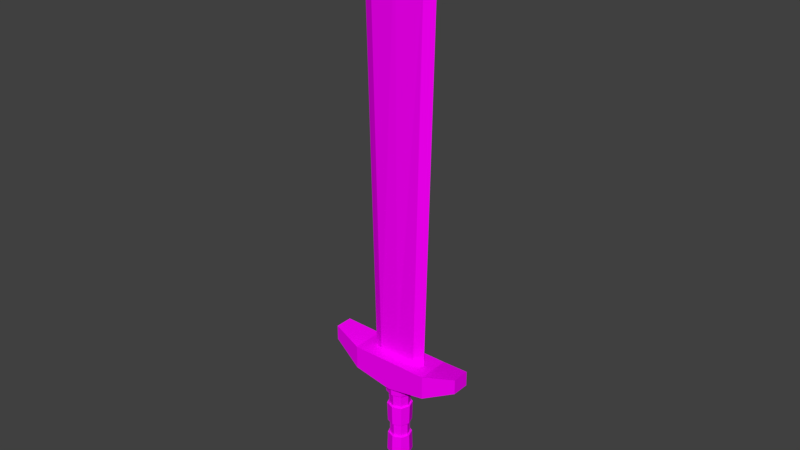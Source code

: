 # Source: Sketchfab_2017_12_17_14_35_55.blend  (saved by Blender 2.78.0; exported with 4.5.12 LTS)
import bpy
from mathutils import Matrix  # noqa: F401  (used for matrix-valued properties, if any)

bpy.ops.wm.read_factory_settings(use_empty=True)
scene = bpy.context.scene
scene.name = 'Scene'

# ---- collections
col_collection_1 = bpy.data.collections.new('Collection 1'); scene.collection.children.link(col_collection_1)

# ---- images (referenced by path relative to the original .blend; pixels are not part of the script)
import os
ASSET_DIR = os.environ.get("B2B_ASSET_DIR", "")  # directory of the original .blend (textures are referenced by path, not embedded)
HERE = os.path.dirname(os.path.abspath(__file__))  # packed textures are extracted next to this script under _unpacked/

def load_image(name, relpath, width, height, colorspace="sRGB"):
    """Load a texture the original file referenced (path relative to the .blend, or extracted next to this script)."""
    p = next((c for c in (os.path.join(HERE, relpath), os.path.join(ASSET_DIR, relpath)) if relpath and os.path.exists(c)), "")
    if p:
        img = bpy.data.images.load(p, check_existing=True)
        img.name = name
    else:  # same state as the original file: an image datablock whose file is absent (Cycles renders it pink)
        img = bpy.data.images.new(name, width, height)
        img.source = "FILE"
        img.filepath = "//" + (relpath or name)
    img.colorspace_settings.name = colorspace
    return img
img_piskel_blender_png = load_image('Piskel-blender.png', 'Piskel-blender.png', 1024, 1024, 'sRGB')

# ---- materials (node trees are filled in below, after node groups)
mat_sword = bpy.data.materials.new('sword')
mat_sword.alpha_threshold = 0.0
mat_sword.roughness = 0.5

# ---- material node trees
mat_sword.use_nodes = True; mat_sword.node_tree.nodes.clear()
_N = mat_sword.node_tree.nodes; _L = mat_sword.node_tree.links
n0 = _N.new('ShaderNodeOutputMaterial'); n0.name = 'Material Output'; n0.location = (300, 300)
n1 = _N.new('ShaderNodeBsdfDiffuse'); n1.name = 'Diffuse BSDF'; n1.location = (10, 300)
n2 = _N.new('ShaderNodeTexImage'); n2.name = 'Image Texture'; n2.location = (-180, 300)
n2.width = 140
n2.image = img_piskel_blender_png
_L.new(n1.outputs[0], n0.inputs[0])
_L.new(n2.outputs[0], n1.inputs[0])
n0.is_active_output = True

# ---- world
world_world = bpy.data.worlds.new('World'); scene.world = world_world
world_world.color = (0.05088, 0.05088, 0.05088)
world_world.use_sun_shadow = False
world_world.sun_shadow_jitter_overblur = 0.0
world_world.cycles.sampling_method = 'MANUAL'

# ---- meshes
me_cube_001 = bpy.data.meshes.new('Cube.001')
me_cube_001.from_pydata([(-1.09, -0.4982, 0.2612), (-1.09, -0.4982, 1.102), (-1.09, 0.4982, 0.2612), (-1.09, 0.4982, 1.102), (1.09, -0.4982, 0.2612), (1.09, -0.4982, 1.102), (1.09, 0.4982, 0.2612), (1.09, 0.4982, 1.102), (0.6061, -0.9257, 0.7058), (0.6061, -0.9257, -0.6177), (-0.6061, 0.9257, -0.6177), (0.6061, 0.9257, -0.6177), (0.0, 0.9257, -1.029), (-0.6061, 0.9257, 0.7058), (0.0, 0.9257, 0.7058), (0.6061, 0.9257, 0.7058), (-0.6061, -0.9257, -0.6177), (0.0, -0.9257, -1.029), (-0.6061, -0.9257, 0.7058), (0.0, -0.9257, 0.7058), (-0.1532, -0.5677, -7.04), (0.1532, -0.5677, -7.04), (-0.1532, 0.5677, -7.04), (0.1532, 0.5677, -7.04), (-0.2115, 0.0, -7.04), (0.0, -0.7838, -7.04), (0.2115, 0.0, -7.04), (0.0, 0.7838, -7.04), (-0.2115, 0.0, -0.8259), (-0.1532, -0.5677, -0.8259), (0.0, -0.7838, -0.8259), (0.1532, -0.5677, -0.8259), (0.2115, 0.0, -0.8259), (0.1532, 0.5677, -0.8259), (0.0, 0.7838, -0.8259), (-0.1532, 0.5677, -0.8259), (-1.08e-10, -0.5677, -5.498), (-1.08e-10, -0.603, -6.314), (-0.1179, -0.4368, -6.314), (-0.1109, -0.4112, -5.498), (5.401e-11, -0.5384, -3.525), (5.401e-11, -0.5384, -4.341), (-0.1052, -0.3899, -4.341), (-0.1052, -0.3899, -3.525), (-0.1109, -0.4112, -2.368), (-0.1179, -0.4368, -1.552), (-1.08e-10, -0.603, -1.552), (-1.08e-10, -0.5677, -2.368), (-0.1109, 0.4112, -5.498), (-0.1179, 0.4368, -6.314), (-1.08e-10, 0.603, -6.314), (-1.08e-10, 0.5677, -5.498), (-0.1052, 0.3899, -3.525), (-0.1052, 0.3899, -4.341), (5.401e-11, 0.5384, -4.341), (5.401e-11, 0.5384, -3.525), (-1.08e-10, 0.5677, -2.368), (-1.08e-10, 0.603, -1.552), (-0.1179, 0.4368, -1.552), (-0.1109, 0.4112, -2.368), (0.1427, -0.5288, -1.552), (0.1343, -0.4978, -2.368), (0.1343, -0.4978, -5.498), (0.1427, -0.5288, -6.314), (0.1274, -0.4721, -3.525), (0.1274, -0.4721, -4.341), (0.0, -0.73, -6.314), (0.0, -0.6872, -5.498), (0.0, -0.6872, -2.368), (0.0, -0.73, -1.552), (0.0, -0.6517, -4.341), (0.0, -0.6517, -3.525), (0.197, 0.0, -1.552), (0.1854, 0.0, -2.368), (0.1854, 0.0, -5.498), (0.197, 0.0, -6.314), (0.1759, 0.0, -3.525), (0.1759, 0.0, -4.341), (-0.197, 0.0, -1.552), (-0.1854, 0.0, -2.368), (-0.1854, 0.0, -5.498), (-0.197, 0.0, -6.314), (-0.1759, 0.0, -3.525), (-0.1759, 0.0, -4.341), (-0.1427, 0.5288, -6.314), (-0.1343, 0.4978, -5.498), (-0.1343, 0.4978, -2.368), (-0.1427, 0.5288, -1.552), (-0.1274, 0.4721, -4.341), (-0.1274, 0.4721, -3.525), (0.1427, 0.5288, -1.552), (0.1343, 0.4978, -2.368), (0.1343, 0.4978, -5.498), (0.1427, 0.5288, -6.314), (0.1274, 0.4721, -3.525), (0.1274, 0.4721, -4.341), (-0.1427, -0.5288, -1.552), (-0.1343, -0.4978, -2.368), (-0.1343, -0.4978, -5.498), (-0.1427, -0.5288, -6.314), (-0.1274, -0.4721, -3.525), (-0.1274, -0.4721, -4.341), (0.0, 0.73, -1.552), (0.0, 0.6872, -2.368), (0.0, 0.6872, -5.498), (0.0, 0.73, -6.314), (0.0, 0.6517, -3.525), (0.0, 0.6517, -4.341), (0.1179, 0.4368, -1.552), (0.1109, 0.4112, -2.368), (0.1052, 0.3899, -3.525), (0.1052, 0.3899, -4.341), (0.1109, 0.4112, -5.498), (0.1179, 0.4368, -6.314), (-0.1627, 2.592e-09, -1.552), (-0.1532, 2.592e-09, -2.368), (-0.1453, 8.641e-10, -3.525), (-0.1453, 8.641e-10, -4.341), (-0.1532, 8.641e-10, -5.498), (-0.1627, 8.641e-10, -6.314), (0.1627, 2.592e-09, -1.552), (0.1532, 2.592e-09, -2.368), (0.1453, 8.641e-10, -3.525), (0.1453, 8.641e-10, -4.341), (0.1532, 8.641e-10, -5.498), (0.1627, 8.641e-10, -6.314), (0.1179, -0.4368, -1.552), (0.1109, -0.4112, -2.368), (0.1052, -0.3899, -3.525), (0.1052, -0.3899, -4.341), (0.1109, -0.4112, -5.498), (0.1179, -0.4368, -6.314), (-0.1673, -0.6202, -6.954), (0.1673, -0.6202, -6.954), (-0.1673, 0.6202, -6.954), (0.1673, 0.6202, -6.954), (-0.231, -1.882e-10, -6.954), (4.44e-10, -0.8562, -6.954), (0.231, -1.882e-10, -6.954), (4.44e-10, 0.8562, -6.954), (4.44e-10, -1.882e-10, -6.954), (-0.2663, -1.882e-10, -7.264), (-0.1929, -0.7149, -7.264), (4.44e-10, -0.987, -7.264), (0.1929, -0.7149, -7.264), (0.2663, -1.882e-10, -7.264), (0.1929, 0.7149, -7.264), (4.44e-10, 0.987, -7.264), (-0.1929, 0.7149, -7.264), (4.44e-10, -1.882e-10, -8.183), (0.2942, 0.2444, 0.5394), (0.0, -0.2444, 0.5394), (0.0, 0.2444, 0.5394), (0.0, 0.0, 25.07), (0.0, 0.3296, 24.19), (0.0, -0.3296, 24.19), (-0.4228, -0.2453, 21.79), (0.4228, -0.2453, 21.79), (-0.4228, 0.2453, 21.79), (0.4228, 0.2453, 21.79), (0.4372, 0.0, 0.5377), (-0.4372, 0.0, 0.5377), (-0.2942, 0.2444, 0.5394), (-0.2942, -0.2444, 0.5394), (0.2942, -0.2444, 0.5394), (-0.5753, 0.0, 21.81), (0.5753, 0.0, 21.81)], [], [(0, 1, 3, 2), (13, 3, 1, 18), (4, 6, 7, 5), (2, 10, 16, 0), (8, 19, 17, 9), (12, 11, 9, 17), (15, 8, 5, 7), (16, 18, 1, 0), (15, 14, 19, 8), (13, 18, 19, 14), (14, 15, 11, 12), (9, 4, 5, 8), (12, 17, 16, 10), (18, 16, 17, 19), (6, 11, 15, 7), (6, 4, 9, 11), (14, 12, 10, 13), (2, 3, 13, 10), (70, 101, 98, 67), (21, 26, 75, 63), (88, 107, 104, 85), (83, 88, 85, 80), (24, 20, 99, 81), (68, 97, 100, 71), (86, 103, 106, 89), (58, 57, 56, 59), (78, 96, 29, 28), (103, 91, 94, 106), (97, 79, 82, 100), (91, 73, 76, 94), (90, 102, 34, 33), (73, 61, 64, 76), (72, 90, 33, 32), (102, 87, 35, 34), (27, 22, 84, 105), (96, 69, 30, 29), (20, 25, 66, 99), (107, 95, 92, 104), (23, 27, 105, 93), (79, 86, 89, 82), (22, 24, 81, 84), (95, 77, 74, 92), (26, 23, 93, 75), (87, 78, 28, 35), (101, 83, 80, 98), (61, 68, 71, 64), (25, 21, 63, 66), (69, 60, 31, 30), (77, 65, 62, 74), (65, 70, 67, 62), (87, 102, 57, 58), (70, 65, 129, 41), (98, 80, 118, 39), (82, 89, 52, 116), (68, 61, 127, 47), (81, 99, 38, 119), (69, 96, 45, 46), (88, 83, 117, 53), (91, 103, 56, 109), (60, 69, 46, 126), (86, 79, 115, 59), (74, 62, 130, 124), (100, 82, 116, 43), (85, 104, 51, 48), (78, 87, 58, 114), (102, 90, 108, 57), (63, 75, 125, 131), (83, 101, 42, 117), (92, 74, 124, 112), (67, 98, 39, 36), (105, 84, 49, 50), (75, 93, 113, 125), (76, 64, 128, 122), (79, 97, 44, 115), (60, 72, 32, 31), (54, 53, 52, 55), (50, 49, 48, 51), (46, 45, 44, 47), (42, 41, 40, 43), (38, 37, 36, 39), (57, 108, 109, 56), (111, 54, 55, 110), (113, 50, 51, 112), (45, 114, 115, 44), (117, 42, 43, 116), (119, 38, 39, 118), (108, 120, 121, 109), (123, 111, 110, 122), (125, 113, 112, 124), (114, 58, 59, 115), (53, 117, 116, 52), (49, 119, 118, 48), (120, 126, 127, 121), (129, 123, 122, 128), (131, 125, 124, 130), (126, 46, 47, 127), (41, 129, 128, 40), (37, 131, 130, 36), (95, 107, 54, 111), (84, 81, 119, 49), (97, 68, 47, 44), (90, 72, 120, 108), (64, 71, 40, 128), (106, 94, 110, 55), (80, 85, 48, 118), (66, 63, 131, 37), (103, 86, 59, 56), (72, 60, 126, 120), (101, 70, 41, 42), (73, 91, 109, 121), (62, 67, 36, 130), (93, 105, 50, 113), (107, 88, 53, 54), (104, 92, 112, 51), (61, 73, 121, 127), (71, 100, 43, 40), (77, 95, 111, 123), (96, 78, 114, 45), (94, 76, 122, 110), (89, 106, 55, 52), (65, 77, 123, 129), (99, 66, 37, 38), (140, 138, 135, 139), (136, 140, 139, 134), (132, 137, 140, 136), (137, 133, 138, 140), (144, 143, 149), (148, 147, 149), (143, 142, 149), (147, 146, 149), (138, 133, 144, 145), (136, 134, 148, 141), (135, 138, 145, 146), (132, 136, 141, 142), (139, 135, 146, 147), (137, 132, 142, 143), (134, 139, 147, 148), (133, 137, 143, 144), (145, 144, 149), (141, 148, 149), (146, 145, 149), (142, 141, 149), (158, 162, 161, 165), (163, 156, 165, 161), (150, 152, 154, 159), (163, 151, 155, 156), (157, 164, 160, 166), (150, 159, 166, 160), (156, 155, 153, 165), (152, 162, 158, 154), (151, 164, 157, 155), (155, 157, 166, 153), (162, 163, 161), (154, 158, 165, 153), (164, 150, 160), (159, 154, 153, 166)])
_uv = me_cube_001.uv_layers.new(name='UVMap')
_uv.uv.foreach_set('vector', [0.2438, 0.6794, 0.2725, 0.6794, 0.2725, 0.7081, 0.2438, 0.7081, 0.1986, 0.6819, 0.2253, 0.6819, 0.2253, 0.7086, 0.1986, 0.7086, 0.2438, 0.6794, 0.2725, 0.6794, 0.2725, 0.7081, 0.2438, 0.7081, 0.3833, 0.681, 0.412, 0.681, 0.412, 0.7097, 0.3833, 0.7097, 0.2438, 0.6794, 0.2725, 0.6794, 0.2725, 0.7081, 0.2438, 0.7081, 0.3833, 0.681, 0.412, 0.681, 0.412, 0.7097, 0.3833, 0.7097, 0.1986, 0.6819, 0.2253, 0.6819, 0.2253, 0.7086, 0.1986, 0.7086, 0.2438, 0.6794, 0.2725, 0.6794, 0.2725, 0.7081, 0.2438, 0.7081, 0.1986, 0.6819, 0.2253, 0.6819, 0.2253, 0.7086, 0.1986, 0.7086, 0.1986, 0.6819, 0.2253, 0.6819, 0.2253, 0.7086, 0.1986, 0.7086, 0.2438, 0.6794, 0.2725, 0.6794, 0.2725, 0.7081, 0.2438, 0.7081, 0.2438, 0.6794, 0.2725, 0.6794, 0.2725, 0.7081, 0.2438, 0.7081, 0.3833, 0.681, 0.412, 0.681, 0.412, 0.7097, 0.3833, 0.7097, 0.2438, 0.6794, 0.2725, 0.6794, 0.2725, 0.7081, 0.2438, 0.7081, 0.2438, 0.6794, 0.2725, 0.6794, 0.2725, 0.7081, 0.2438, 0.7081, 0.3833, 0.681, 0.412, 0.681, 0.412, 0.7097, 0.3833, 0.7097, 0.2438, 0.6794, 0.2725, 0.6794, 0.2725, 0.7081, 0.2438, 0.7081, 0.2438, 0.6794, 0.2725, 0.6794, 0.2725, 0.7081, 0.2438, 0.7081, 0.9357, 0.2284, 0.9357, 0.2284, 0.9358, 0.2278, 0.9357, 0.2278, 0.9358, 0.2271, 0.9358, 0.2272, 0.9357, 0.2273, 0.9357, 0.2273, 0.9357, 0.2284, 0.9357, 0.2284, 0.9357, 0.2278, 0.9357, 0.2278, 0.9357, 0.2284, 0.9357, 0.2284, 0.9357, 0.2278, 0.9357, 0.2278, 0.9357, 0.2268, 0.9358, 0.2271, 0.9358, 0.2273, 0.9357, 0.2272, 0.9357, 0.2296, 0.9357, 0.2296, 0.9357, 0.229, 0.9357, 0.229, 0.9357, 0.2295, 0.9357, 0.2295, 0.9357, 0.229, 0.9357, 0.229, 0.8382, 0.2212, 0.8383, 0.2212, 0.8382, 0.2209, 0.8382, 0.2209, 0.9217, 0.2237, 0.9216, 0.2239, 0.9213, 0.2242, 0.9214, 0.2237, 0.9357, 0.2295, 0.9357, 0.2295, 0.9357, 0.229, 0.9357, 0.229, 0.9357, 0.2296, 0.9357, 0.2295, 0.9357, 0.229, 0.9357, 0.229, 0.9357, 0.2295, 0.9357, 0.2295, 0.9357, 0.229, 0.9357, 0.229, 0.9219, 0.2237, 0.9218, 0.2237, 0.922, 0.2236, 0.9222, 0.2238, 0.9357, 0.2295, 0.9356, 0.2296, 0.9357, 0.229, 0.9357, 0.229, 0.9218, 0.2239, 0.9219, 0.2237, 0.9222, 0.2238, 0.9222, 0.2243, 0.9218, 0.2237, 0.9218, 0.2237, 0.9217, 0.2235, 0.922, 0.2236, 0.9356, 0.2271, 0.9356, 0.227, 0.9357, 0.2273, 0.9357, 0.2273, 0.9216, 0.2239, 0.9216, 0.224, 0.9214, 0.2246, 0.9213, 0.2242, 0.9358, 0.2271, 0.9358, 0.2271, 0.9357, 0.2273, 0.9358, 0.2273, 0.9357, 0.2284, 0.9357, 0.2284, 0.9358, 0.2278, 0.9357, 0.2278, 0.9357, 0.2272, 0.9356, 0.2271, 0.9357, 0.2273, 0.9357, 0.2273, 0.9357, 0.2295, 0.9357, 0.2295, 0.9357, 0.229, 0.9357, 0.229, 0.9356, 0.227, 0.9357, 0.2268, 0.9357, 0.2272, 0.9357, 0.2273, 0.9357, 0.2284, 0.9357, 0.2284, 0.9357, 0.2278, 0.9358, 0.2278, 0.9358, 0.2272, 0.9357, 0.2272, 0.9357, 0.2273, 0.9357, 0.2273, 0.9218, 0.2237, 0.9217, 0.2237, 0.9214, 0.2237, 0.9217, 0.2235, 0.9357, 0.2284, 0.9357, 0.2284, 0.9357, 0.2278, 0.9358, 0.2278, 0.9356, 0.2296, 0.9357, 0.2296, 0.9357, 0.229, 0.9357, 0.229, 0.9358, 0.2271, 0.9358, 0.2271, 0.9357, 0.2273, 0.9357, 0.2273, 0.9216, 0.224, 0.9216, 0.2241, 0.9217, 0.225, 0.9214, 0.2246, 0.9357, 0.2284, 0.9357, 0.2284, 0.9357, 0.2278, 0.9357, 0.2278, 0.9357, 0.2284, 0.9357, 0.2284, 0.9357, 0.2278, 0.9357, 0.2278, 0.9295, 0.2252, 0.9296, 0.2252, 0.9296, 0.2252, 0.9295, 0.2252, 0.9295, 0.2237, 0.9295, 0.2237, 0.9295, 0.2238, 0.9295, 0.2238, 0.9296, 0.2231, 0.9295, 0.2231, 0.9295, 0.2231, 0.9296, 0.2231, 0.9295, 0.2243, 0.9295, 0.2243, 0.9295, 0.2243, 0.9295, 0.2242, 0.9295, 0.2249, 0.9294, 0.2249, 0.9294, 0.225, 0.9295, 0.2249, 0.9295, 0.2226, 0.9296, 0.2226, 0.9296, 0.2227, 0.9295, 0.2227, 0.9294, 0.2256, 0.9294, 0.2255, 0.9294, 0.2254, 0.9294, 0.2255, 0.9295, 0.2237, 0.9295, 0.2237, 0.9295, 0.2238, 0.9295, 0.2238, 0.9295, 0.2249, 0.9295, 0.2249, 0.9295, 0.2249, 0.9295, 0.2249, 0.9294, 0.2256, 0.9294, 0.2256, 0.9294, 0.2255, 0.9294, 0.2255, 0.9295, 0.2249, 0.9295, 0.2249, 0.9295, 0.2249, 0.9295, 0.2249, 0.9295, 0.2232, 0.9295, 0.2231, 0.9295, 0.2231, 0.9295, 0.2231, 0.9295, 0.2243, 0.9295, 0.2243, 0.9295, 0.2242, 0.9295, 0.2243, 0.9295, 0.2231, 0.9295, 0.2231, 0.9295, 0.2231, 0.9295, 0.2231, 0.9294, 0.2253, 0.9295, 0.2252, 0.9295, 0.2252, 0.9294, 0.2253, 0.9296, 0.2252, 0.9296, 0.2253, 0.9296, 0.2253, 0.9296, 0.2252, 0.9295, 0.2227, 0.9295, 0.2227, 0.9295, 0.2227, 0.9295, 0.2227, 0.9295, 0.2237, 0.9295, 0.2237, 0.9295, 0.2238, 0.9295, 0.2238, 0.9296, 0.2231, 0.9295, 0.2232, 0.9295, 0.2231, 0.9295, 0.2231, 0.9295, 0.2231, 0.9296, 0.2231, 0.9296, 0.2231, 0.9295, 0.2231, 0.9295, 0.2226, 0.9295, 0.2226, 0.9295, 0.2227, 0.9295, 0.2227, 0.9295, 0.2227, 0.9295, 0.2227, 0.9295, 0.2227, 0.9295, 0.2227, 0.9295, 0.2243, 0.9295, 0.2243, 0.9295, 0.2243, 0.9295, 0.2242, 0.9295, 0.2249, 0.9295, 0.2249, 0.9295, 0.225, 0.9295, 0.2249, 0.9216, 0.2241, 0.9218, 0.2239, 0.9222, 0.2243, 0.9217, 0.225, 0.8382, 0.2197, 0.8382, 0.2198, 0.8382, 0.2202, 0.8382, 0.2203, 0.8382, 0.2187, 0.8382, 0.2187, 0.8382, 0.2191, 0.8382, 0.2191, 0.8381, 0.2215, 0.8381, 0.2214, 0.8382, 0.2209, 0.8382, 0.2209, 0.8383, 0.2198, 0.8382, 0.2197, 0.8382, 0.2203, 0.8382, 0.2202, 0.8383, 0.2187, 0.8383, 0.2187, 0.8382, 0.2191, 0.8383, 0.2191, 0.8383, 0.2212, 0.8383, 0.2213, 0.8382, 0.2209, 0.8382, 0.2209, 0.8383, 0.2198, 0.8382, 0.2197, 0.8382, 0.2203, 0.8383, 0.2202, 0.8382, 0.2187, 0.8382, 0.2187, 0.8382, 0.2191, 0.8383, 0.2191, 0.8381, 0.2214, 0.8381, 0.2212, 0.8382, 0.2209, 0.8382, 0.2209, 0.8382, 0.2198, 0.8383, 0.2198, 0.8382, 0.2202, 0.8382, 0.2202, 0.8382, 0.2186, 0.8383, 0.2187, 0.8383, 0.2191, 0.8382, 0.2191, 0.8383, 0.2213, 0.8383, 0.2214, 0.8382, 0.221, 0.8382, 0.2209, 0.8382, 0.2198, 0.8383, 0.2198, 0.8383, 0.2202, 0.8382, 0.2202, 0.8382, 0.2187, 0.8382, 0.2187, 0.8383, 0.2191, 0.8382, 0.2191, 0.8381, 0.2212, 0.8382, 0.2212, 0.8382, 0.2209, 0.8382, 0.2209, 0.8382, 0.2198, 0.8382, 0.2198, 0.8382, 0.2202, 0.8382, 0.2202, 0.8382, 0.2187, 0.8382, 0.2186, 0.8382, 0.2191, 0.8382, 0.2191, 0.8383, 0.2214, 0.8382, 0.2215, 0.8382, 0.221, 0.8382, 0.221, 0.8382, 0.2198, 0.8382, 0.2198, 0.8382, 0.2202, 0.8382, 0.2202, 0.8382, 0.2187, 0.8382, 0.2187, 0.8382, 0.2191, 0.8382, 0.2191, 0.8382, 0.2215, 0.8381, 0.2215, 0.8382, 0.2209, 0.8382, 0.221, 0.8382, 0.2197, 0.8382, 0.2198, 0.8382, 0.2202, 0.8382, 0.2203, 0.8383, 0.2187, 0.8382, 0.2187, 0.8382, 0.2191, 0.8382, 0.2191, 0.9295, 0.2237, 0.9295, 0.2237, 0.9295, 0.2238, 0.9295, 0.2238, 0.9295, 0.2226, 0.9295, 0.2226, 0.9295, 0.2227, 0.9295, 0.2227, 0.9295, 0.2249, 0.9295, 0.2249, 0.9295, 0.2249, 0.9295, 0.225, 0.9296, 0.2253, 0.9296, 0.2255, 0.9296, 0.2254, 0.9296, 0.2253, 0.9295, 0.2243, 0.9295, 0.2243, 0.9295, 0.2243, 0.9295, 0.2243, 0.9295, 0.2243, 0.9295, 0.2243, 0.9295, 0.2243, 0.9295, 0.2243, 0.9295, 0.2231, 0.9295, 0.2231, 0.9295, 0.2231, 0.9295, 0.2231, 0.9295, 0.2226, 0.9295, 0.2227, 0.9295, 0.2227, 0.9295, 0.2227, 0.9295, 0.2249, 0.9295, 0.2249, 0.9295, 0.2249, 0.9295, 0.2249, 0.9296, 0.2255, 0.9294, 0.2256, 0.9294, 0.2255, 0.9296, 0.2254, 0.9295, 0.2237, 0.9295, 0.2237, 0.9295, 0.2238, 0.9295, 0.2238, 0.9295, 0.2249, 0.9295, 0.2249, 0.9295, 0.2249, 0.9295, 0.225, 0.9295, 0.2231, 0.9295, 0.2231, 0.9295, 0.2231, 0.9295, 0.2231, 0.9295, 0.2227, 0.9295, 0.2226, 0.9295, 0.2227, 0.9295, 0.2227, 0.9295, 0.2237, 0.9295, 0.2237, 0.9295, 0.2238, 0.9295, 0.2238, 0.9295, 0.2231, 0.9296, 0.2231, 0.9295, 0.2231, 0.9295, 0.2231, 0.9294, 0.2249, 0.9295, 0.2249, 0.9295, 0.225, 0.9294, 0.225, 0.9295, 0.2243, 0.9295, 0.2243, 0.9295, 0.2243, 0.9295, 0.2243, 0.9295, 0.2237, 0.9295, 0.2237, 0.9295, 0.2238, 0.9295, 0.2238, 0.9294, 0.2255, 0.9294, 0.2253, 0.9294, 0.2253, 0.9294, 0.2254, 0.9295, 0.2243, 0.9295, 0.2243, 0.9295, 0.2242, 0.9295, 0.2243, 0.9295, 0.2243, 0.9295, 0.2243, 0.9295, 0.2243, 0.9295, 0.2243, 0.9295, 0.2237, 0.9295, 0.2237, 0.9295, 0.2238, 0.9295, 0.2238, 0.9296, 0.2226, 0.9295, 0.2226, 0.9295, 0.2227, 0.9296, 0.2227, 0.07295, 0.6825, 0.1016, 0.6825, 0.1016, 0.7112, 0.07295, 0.7112, 0.07295, 0.6825, 0.1016, 0.6825, 0.1016, 0.7112, 0.07295, 0.7112, 0.07295, 0.6825, 0.1016, 0.6825, 0.1016, 0.7112, 0.07295, 0.7112, 0.07295, 0.6825, 0.1016, 0.6825, 0.1016, 0.7112, 0.07295, 0.7112, 0.07295, 0.6825, 0.1016, 0.6825, 0.1016, 0.7112, 0.07295, 0.6825, 0.1016, 0.6825, 0.1016, 0.7112, 0.07295, 0.6825, 0.1016, 0.6825, 0.1016, 0.7112, 0.07295, 0.6825, 0.1016, 0.6825, 0.1016, 0.7112, 0.07295, 0.6825, 0.1016, 0.6825, 0.1016, 0.7112, 0.07295, 0.7112, 0.07295, 0.6825, 0.1016, 0.6825, 0.1016, 0.7112, 0.07295, 0.7112, 0.07295, 0.6825, 0.1016, 0.6825, 0.1016, 0.7112, 0.07295, 0.7112, 0.07295, 0.6825, 0.1016, 0.6825, 0.1016, 0.7112, 0.07295, 0.7112, 0.07295, 0.6825, 0.1016, 0.6825, 0.1016, 0.7112, 0.07295, 0.7112, 0.07295, 0.6825, 0.1016, 0.6825, 0.1016, 0.7112, 0.07295, 0.7112, 0.07295, 0.6825, 0.1016, 0.6825, 0.1016, 0.7112, 0.07295, 0.7112, 0.07295, 0.6825, 0.1016, 0.6825, 0.1016, 0.7112, 0.07295, 0.7112, 0.07295, 0.6825, 0.1016, 0.6825, 0.1016, 0.7112, 0.07295, 0.6825, 0.1016, 0.6825, 0.1016, 0.7112, 0.07295, 0.6825, 0.1016, 0.6825, 0.1016, 0.7112, 0.07295, 0.6825, 0.1016, 0.6825, 0.1016, 0.7112, 0.8707, 0.0908, 0.8462, 0.09074, 0.8462, 0.09075, 0.8707, 0.09075, 0.8462, 0.09076, 0.8707, 0.0907, 0.8707, 0.09075, 0.8462, 0.09075, 0.8029, 0.1078, 0.8029, 0.1078, 0.83, 0.1078, 0.8273, 0.1078, 0.8028, 0.1078, 0.8029, 0.1078, 0.83, 0.1078, 0.8273, 0.1078, 0.8707, 0.0908, 0.8463, 0.09074, 0.8463, 0.09075, 0.8707, 0.09075, 0.8463, 0.09075, 0.8707, 0.0907, 0.8707, 0.09075, 0.8463, 0.09075, 0.8707, 0.0907, 0.8734, 0.09075, 0.8743, 0.09075, 0.8707, 0.09075, 0.7765, 0.1264, 0.7765, 0.1264, 0.8009, 0.1265, 0.8036, 0.1264, 0.7765, 0.1264, 0.7765, 0.1264, 0.8009, 0.1265, 0.8036, 0.1264, 0.8734, 0.09075, 0.8707, 0.0908, 0.8707, 0.09075, 0.8743, 0.09075, 0.8028, 0.1078, 0.8028, 0.1078, 0.8028, 0.1078, 0.8734, 0.09075, 0.8707, 0.0908, 0.8707, 0.09075, 0.8743, 0.09075, 0.8029, 0.1078, 0.8029, 0.1078, 0.8029, 0.1078, 0.8707, 0.0907, 0.8734, 0.09075, 0.8743, 0.09075, 0.8707, 0.09075])
me_cube_001.materials.append(mat_sword)
me_cube_001.use_remesh_preserve_volume = False
me_cube_001.use_remesh_preserve_attributes = False
me_cube_001.use_mirror_vertex_groups = False
me_cube_001.update()

# ---- objects
ob_cube = bpy.data.objects.new('Cube', me_cube_001)

# ---- transforms, parenting, visibility, modifiers, constraints
ob_cube.location = (0.0, 0.0, 0.0)
ob_cube.scale = (1.696, 0.4575, 0.4575)
ob_cube.lineart.crease_threshold = 0.0

# ---- collection membership
col_collection_1.objects.link(ob_cube)

# ---- scene / render settings (as saved in the file)
scene.frame_start = 1; scene.frame_end = 250; scene.frame_set(1)
scene.render.engine = 'CYCLES'
scene.render.resolution_percentage = 50
scene.render.dither_intensity = 0.0
scene.cycles.use_denoising = False
scene.cycles.samples = 128
scene.cycles.sampling_pattern = 'TABULATED_SOBOL'
scene.cycles.light_sampling_threshold = 0.0
scene.cycles.use_adaptive_sampling = False
scene.cycles.use_light_tree = False
scene.cycles.blur_glossy = 0.0
scene.cycles.sample_clamp_indirect = 0.0
scene.view_settings.view_transform = 'Standard'
bpy.context.view_layer.update()

# ---- added for rendering (the .blend has no active camera and no usable light): camera, sun
cam_auto = bpy.data.cameras.new('AutoCamera')
cam_auto.lens = 50.0
cam_auto.sensor_width = 36.0
cam_auto.clip_end = 1000.0
ob_auto_camera = bpy.data.objects.new('AutoCamera', cam_auto)
scene.collection.objects.link(ob_auto_camera)
ob_auto_camera.location = (14.5114, -17.4137, 15.4731)
ob_auto_camera.rotation_euler = (1.09748, -7.21219e-08, 0.694738)
scene.camera = ob_auto_camera
light_auto_sun = bpy.data.lights.new('AutoSun', 'SUN')
light_auto_sun.energy = 3.0
light_auto_sun.angle = 0.0523599
ob_auto_sun = bpy.data.objects.new('AutoSun', light_auto_sun)
scene.collection.objects.link(ob_auto_sun)
ob_auto_sun.rotation_euler = (0.872665, 0.174533, 0.523599)
bpy.context.view_layer.update()
